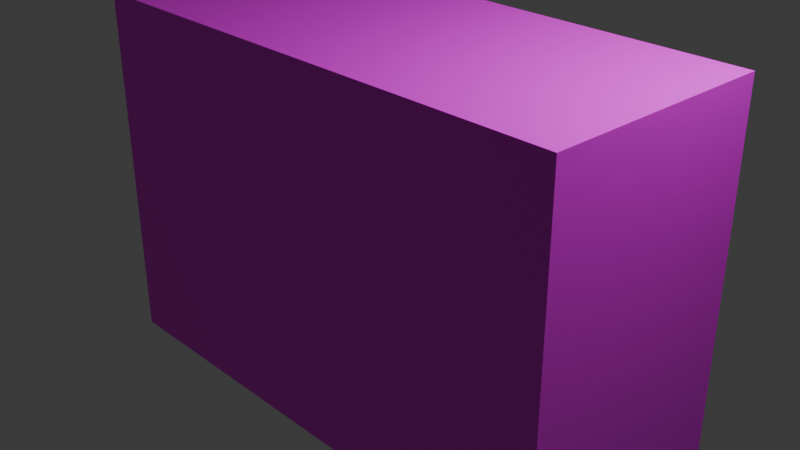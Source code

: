# Source: building.blend  (saved by Blender 5.2.44; exported with 4.5.12 LTS)
import bpy
from mathutils import Matrix  # noqa: F401  (used for matrix-valued properties, if any)

bpy.ops.wm.read_factory_settings(use_empty=True)
scene = bpy.context.scene
scene.name = 'Scene'

# ---- collections
col_collection = bpy.data.collections.new('Collection'); scene.collection.children.link(col_collection)

# ---- images (referenced by path relative to the original .blend; pixels are not part of the script)
import os
ASSET_DIR = os.environ.get("B2B_ASSET_DIR", "")  # directory of the original .blend (textures are referenced by path, not embedded)
HERE = os.path.dirname(os.path.abspath(__file__))  # packed textures are extracted next to this script under _unpacked/

def load_image(name, relpath, width, height, colorspace="sRGB"):
    """Load a texture the original file referenced (path relative to the .blend, or extracted next to this script)."""
    p = next((c for c in (os.path.join(HERE, relpath), os.path.join(ASSET_DIR, relpath)) if relpath and os.path.exists(c)), "")
    if p:
        img = bpy.data.images.load(p, check_existing=True)
        img.name = name
    else:  # same state as the original file: an image datablock whose file is absent (Cycles renders it pink)
        img = bpy.data.images.new(name, width, height)
        img.source = "FILE"
        img.filepath = "//" + (relpath or name)
    img.colorspace_settings.name = colorspace
    return img
img_sprite_0001_png = load_image('Sprite-0001.png', 'Sprite-0001.png', 1024, 1024, 'sRGB')

# ---- materials (node trees are filled in below, after node groups)
mat_material = bpy.data.materials.new('Material')
mat_material.alpha_threshold = 0.0
mat_material.use_backface_culling_lightprobe_volume = False
mat_material.roughness = 0.5
mat_material.line_color = (0.0, 0.0, 0.0, 1.0)

# ---- material node trees
mat_material.use_nodes = True; mat_material.node_tree.nodes.clear()
_N = mat_material.node_tree.nodes; _L = mat_material.node_tree.links
n0 = _N.new('ShaderNodeOutputMaterial'); n0.name = 'Material Output'; n0.location = (200, 100)
n1 = _N.new('ShaderNodeBsdfPrincipled'); n1.name = 'Principled BSDF'; n1.location = (-200, 100)
n1.inputs[10].default_value = 0.005
n2 = _N.new('ShaderNodeTexImage'); n2.name = 'Image Texture'; n2.location = (-490, 80)
n2.image = img_sprite_0001_png
n2.interpolation = 'Closest'
_L.new(n1.outputs[0], n0.inputs[0])
_L.new(n2.outputs[0], n1.inputs[0])
n0.is_active_output = True

# ---- world
world_world = bpy.data.worlds.new('World'); scene.world = world_world
world_world.use_nodes = True; world_world.node_tree.nodes.clear()
_N = world_world.node_tree.nodes; _L = world_world.node_tree.links
n0 = _N.new('ShaderNodeOutputWorld'); n0.name = 'World Output'; n0.location = (200, 100)
n1 = _N.new('ShaderNodeBackground'); n1.name = 'Background'; n1.location = (-200, 100)
n1.inputs[0].default_value = (0.05088, 0.05088, 0.05088, 1.0)
_L.new(n1.outputs[0], n0.inputs[0])
n0.is_active_output = True
world_world.color = (0.05088, 0.05088, 0.05088)
world_world.sun_shadow_jitter_overblur = 0.0

# ---- cameras
cam_camera = bpy.data.cameras.new('Camera')
cam_camera.clip_end = 100.0
cam_camera.ortho_scale = 7.314

# ---- lights
light_light = bpy.data.lights.new('Light', 'POINT')
light_light.energy = 1000.0
light_light.shadow_soft_size = 0.1

# ---- meshes
me_cube = bpy.data.meshes.new('Cube')
me_cube.from_pydata([(1.0, 1.284, 1.0), (1.0, 1.284, -1.0), (1.0, -1.284, 1.0), (1.0, -1.284, -1.0), (-1.0, 1.284, 1.0), (-1.0, 1.284, -1.0), (-1.0, -1.284, 1.0), (-1.0, -1.284, -1.0)], [], [(0, 4, 6, 2), (3, 2, 6, 7), (7, 6, 4, 5), (5, 1, 3, 7), (1, 0, 2, 3), (5, 4, 0, 1)])
_uv = me_cube.uv_layers.new(name='UVMap')
_uv.uv.foreach_set('vector', [0.625, 0.5, 0.875, 0.5, 0.875, 0.75, 0.625, 0.75, 0.375, 0.75, 0.625, 0.75, 0.625, 1.0, 0.375, 1.0, 0.375, 0.0, 0.625, 0.0, 0.625, 0.25, 0.375, 0.25, 0.125, 0.5, 0.375, 0.5, 0.375, 0.75, 0.125, 0.75, 0.375, 0.5, 0.625, 0.5, 0.625, 0.75, 0.375, 0.75, 0.375, 0.25, 0.625, 0.25, 0.625, 0.5, 0.375, 0.5])
me_cube.materials.append(mat_material)
me_cube.use_mirror_vertex_groups = False
me_cube.update()

# ---- objects
ob_cube = bpy.data.objects.new('Cube', me_cube)
ob_light = bpy.data.objects.new('Light', light_light)
ob_camera = bpy.data.objects.new('Camera', cam_camera)

# ---- transforms, parenting, visibility, modifiers, constraints
ob_cube.location = (0.0, 0.0, 0.0)
ob_cube.scale = (2.951, 1.0, 1.991)
ob_cube.lock_rotations_4d = False
ob_cube.empty_display_type = 'ARROWS'
ob_cube.lineart.crease_threshold = 0.0
ob_light.location = (4.076, 1.005, 5.904)
ob_light.rotation_euler = (0.6503, 0.05522, 1.866)
ob_light.lock_rotations_4d = False
ob_light.empty_display_type = 'ARROWS'
ob_light.color = (0.0, 0.0, 0.0, 0.0)
ob_light.lineart.crease_threshold = 0.0
ob_camera.location = (7.359, -6.926, 4.958)
ob_camera.rotation_euler = (1.109, 0.0, 0.8149)
ob_camera.lock_rotations_4d = False
ob_camera.empty_display_type = 'ARROWS'
ob_camera.color = (0.0, 0.0, 0.0, 0.0)
ob_camera.display_type = 'WIRE'
ob_camera.lineart.crease_threshold = 0.0

# ---- collection membership
col_collection.objects.link(ob_cube)
col_collection.objects.link(ob_light)
col_collection.objects.link(ob_camera)

# ---- scene / render settings (as saved in the file)
scene.camera = ob_camera
scene.frame_start = 1; scene.frame_end = 250; scene.frame_set(1)
scene.render.engine = 'BLENDER_EEVEE_NEXT'
scene.render.bake_bias = 0.0
scene.render.bake_samples = 0
scene.render.compositor_device = 'GPU'
scene.eevee.use_volume_custom_range = False
scene.eevee.fast_gi_thickness_near = 0.1
scene.eevee.fast_gi_thickness_far = 0.0
scene.eevee.ray_tracing_options.screen_trace_thickness = 0.1
bpy.context.view_layer.update()
